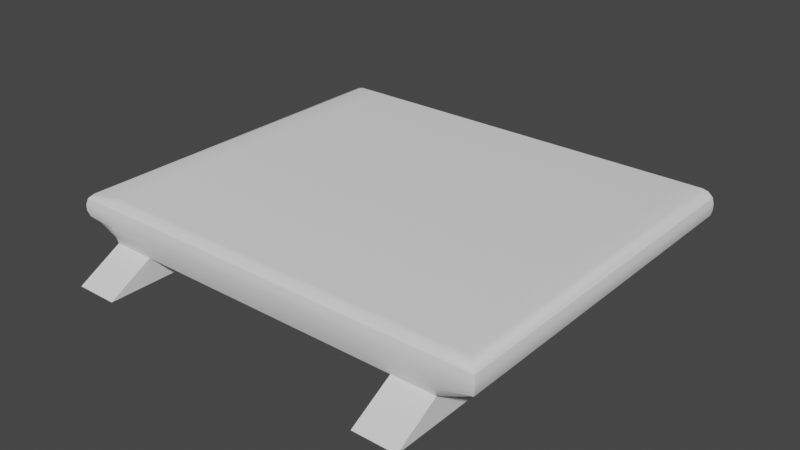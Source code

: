 # Source: cryoplatform.blend  (saved by Blender 3.3.6; exported with 4.5.12 LTS)
import bpy
from mathutils import Matrix  # noqa: F401  (used for matrix-valued properties, if any)

bpy.ops.wm.read_factory_settings(use_empty=True)
scene = bpy.context.scene
scene.name = 'Scene'

# ---- collections
col_collection = bpy.data.collections.new('Collection'); scene.collection.children.link(col_collection)

# ---- node groups
ng_auto_smooth = bpy.data.node_groups.new('Auto Smooth', 'GeometryNodeTree')
_s = ng_auto_smooth.interface.new_socket(name='Geometry', in_out='OUTPUT', socket_type='NodeSocketGeometry')
_s = ng_auto_smooth.interface.new_socket(name='Geometry', in_out='INPUT', socket_type='NodeSocketGeometry')
_s = ng_auto_smooth.interface.new_socket(name='Angle', in_out='INPUT', socket_type='NodeSocketFloat')
_s.subtype = 'ANGLE'
_s.min_value = 0.0
_s.max_value = 3.142
ng_auto_smooth.is_modifier = True
_N = ng_auto_smooth.nodes; _L = ng_auto_smooth.links
n0 = _N.new('NodeGroupOutput'); n0.name = 'Group Output'; n0.location = (480, -100)
n1 = _N.new('NodeGroupInput'); n1.name = 'Group Input'; n1.location = (-420, -300)
n2 = _N.new('NodeGroupInput'); n2.name = 'Group Input.001'; n2.location = (-60, -100)
n3 = _N.new('GeometryNodeSetShadeSmooth'); n3.name = 'Set Shade Smooth'; n3.location = (120, -100)
n3.domain = 'EDGE'
n4 = _N.new('GeometryNodeSetShadeSmooth'); n4.name = 'Set Shade Smooth.001'; n4.location = (300, -100)
n5 = _N.new('GeometryNodeInputMeshEdgeAngle'); n5.name = 'Edge Angle'; n5.location = (-420, -220)
n6 = _N.new('GeometryNodeInputEdgeSmooth'); n6.name = 'Is Edge Smooth'; n6.location = (-60, -160)
n7 = _N.new('GeometryNodeInputShadeSmooth'); n7.name = 'Is Face Smooth'; n7.location = (-240, -340)
n8 = _N.new('FunctionNodeBooleanMath'); n8.name = 'Boolean Math'; n8.location = (-60, -220)
n9 = _N.new('FunctionNodeCompare'); n9.name = 'Compare'; n9.location = (-240, -180)
n9.operation = 'LESS_EQUAL'
_L.new(n5.outputs[0], n9.inputs[0])
_L.new(n4.outputs[0], n0.inputs[0])
_L.new(n1.outputs[1], n9.inputs[1])
_L.new(n9.outputs[0], n8.inputs[0])
_L.new(n7.outputs[0], n8.inputs[1])
_L.new(n2.outputs[0], n3.inputs[0])
_L.new(n6.outputs[0], n3.inputs[1])
_L.new(n3.outputs[0], n4.inputs[0])
_L.new(n8.outputs[0], n3.inputs[2])
n0.is_active_output = True

# ---- world
world_world = bpy.data.worlds.new('World'); scene.world = world_world
world_world.use_nodes = True; world_world.node_tree.nodes.clear()
_N = world_world.node_tree.nodes; _L = world_world.node_tree.links
n0 = _N.new('ShaderNodeOutputWorld'); n0.name = 'World Output'; n0.location = (300, 300)
n1 = _N.new('ShaderNodeBackground'); n1.name = 'Background'; n1.location = (10, 300)
n1.inputs[0].default_value = (0.05088, 0.05088, 0.05088, 1.0)
_L.new(n1.outputs[0], n0.inputs[0])
n0.is_active_output = True
world_world.color = (0.05088, 0.05088, 0.05088)
world_world.use_sun_shadow = False
world_world.sun_shadow_jitter_overblur = 0.0

# ---- meshes
me_cube_001 = bpy.data.meshes.new('Cube.001')
me_cube_001.from_pydata([(-1.0, 1.0, -0.1463), (-1.0, 1.0, 0.01959), (1.0, 1.0, -0.1463), (1.0, 1.0, 0.01959), (0.7625, 1.0, -0.1463), (-0.7625, 1.0, -0.1463), (-0.7625, 1.0, 0.01959), (0.7625, 1.0, 0.01959), (-1.0, 1.22, -0.3455), (-1.0, -1.22, -0.3455), (-0.7625, 1.22, -0.3455), (1.0, -1.22, -0.3455), (1.0, 1.22, -0.3455), (0.7625, -1.22, -0.3455), (0.7625, 1.22, -0.3455), (-0.7625, -1.22, -0.3455), (-1.0, -1.0, -0.07951), (-1.0, -0.976, -0.2085), (-1.0, -0.9968, -0.1212), (-1.0, -0.988, -0.1685), (-1.0, -0.9332, 0.01959), (-1.0, -1.0, -0.04716), (-1.0, -0.9666, 0.01065), (-1.0, -0.9911, -0.01379), (1.0, -0.976, -0.2085), (1.0, -1.0, -0.07951), (1.0, -0.988, -0.1685), (1.0, -0.9968, -0.1212), (1.0, -1.0, -0.04716), (1.0, -0.9332, 0.01959), (1.0, -0.9911, -0.01379), (1.0, -0.9666, 0.01065), (-0.7625, -0.976, -0.2085), (-0.7625, -1.0, -0.07951), (-0.7625, -0.988, -0.1685), (-0.7625, -0.9968, -0.1212), (0.7625, -1.0, -0.07951), (0.7625, -0.976, -0.2085), (0.7625, -0.9968, -0.1212), (0.7625, -0.988, -0.1685), (0.7625, -0.9332, 0.01959), (0.7625, -1.0, -0.04716), (0.7625, -0.9666, 0.01065), (0.7625, -0.9911, -0.01379), (-0.7625, -1.0, -0.04716), (-0.7625, -0.9332, 0.01959), (-0.7625, -0.9911, -0.01379), (-0.7625, -0.9666, 0.01065), (-1.132, 1.0, -0.1463), (-1.199, 1.0, -0.07951), (-1.165, 1.0, -0.1373), (-1.19, 1.0, -0.1129), (-1.132, -0.9332, -0.1463), (-1.199, -1.0, -0.07951), (-1.165, -0.9666, -0.1373), (-1.19, -0.9911, -0.1129), (-1.132, -0.9332, 0.01959), (-1.199, -1.0, -0.04716), (-1.165, -0.9666, 0.01065), (-1.19, -0.9911, -0.01379), (-1.199, 1.0, -0.04716), (-1.132, 1.0, 0.01959), (-1.19, 1.0, -0.01379), (-1.165, 1.0, 0.01065), (1.132, 1.0, 0.01959), (1.199, 1.0, -0.04716), (1.165, 1.0, 0.01065), (1.19, 1.0, -0.01379), (1.199, 1.0, -0.07951), (1.132, 1.0, -0.1463), (1.19, 1.0, -0.1129), (1.165, 1.0, -0.1373), (1.132, -0.9332, -0.1463), (1.199, -1.0, -0.07951), (1.165, -0.9666, -0.1373), (1.19, -0.9911, -0.1129), (1.132, -0.9332, 0.01959), (1.199, -1.0, -0.04716), (1.165, -0.9666, 0.01065), (1.19, -0.9911, -0.01379)], [], [(36, 41, 44, 33), (4, 7, 3, 2), (33, 44, 21, 16), (32, 17, 9, 15), (4, 2, 12, 14), (24, 2, 69, 72), (3, 29, 76, 64), (53, 57, 60, 49), (7, 6, 45, 40), (5, 32, 15, 10), (24, 37, 13, 11), (5, 4, 37, 32), (0, 1, 6, 5), (5, 6, 7, 4), (14, 12, 11, 13), (8, 10, 15, 9), (2, 24, 11, 12), (0, 5, 10, 8), (37, 4, 14, 13), (16, 21, 57, 53), (28, 25, 73, 77), (20, 1, 61, 56), (1, 0, 48, 50, 51, 49, 60, 62, 63, 61), (68, 65, 77, 73), (6, 1, 20, 45), (17, 0, 8, 9), (3, 7, 40, 29), (25, 28, 41, 36), (2, 3, 64, 66, 67, 65, 68, 70, 71, 69), (37, 24, 26, 39), (39, 26, 27, 38), (38, 27, 25, 36), (45, 20, 22, 47), (47, 22, 23, 46), (46, 23, 21, 44), (17, 32, 34, 19), (19, 34, 35, 18), (18, 35, 33, 16), (32, 37, 39, 34), (34, 39, 38, 35), (35, 38, 36, 33), (29, 40, 42, 31), (31, 42, 43, 30), (30, 43, 41, 28), (40, 45, 47, 42), (42, 47, 46, 43), (43, 46, 44, 41), (48, 52, 54, 50), (50, 54, 55, 51), (51, 55, 53, 49), (56, 61, 63, 58), (58, 63, 62, 59), (59, 62, 60, 57), (72, 69, 71, 74), (74, 71, 70, 75), (75, 70, 68, 73), (64, 76, 78, 66), (66, 78, 79, 67), (67, 79, 77, 65), (20, 56, 58, 22), (22, 58, 59, 23), (23, 59, 57, 21), (52, 17, 19, 54), (54, 19, 18, 55), (55, 18, 16, 53), (28, 77, 79, 30), (30, 79, 78, 31), (31, 78, 76, 29), (24, 72, 74, 26), (26, 74, 75, 27), (27, 75, 73, 25), (0, 17, 52, 48)])
me_cube_001.polygons.foreach_set('use_smooth', [True] * 72)
_uv = me_cube_001.uv_layers.new(name='UVMap')
_uv.uv.foreach_set('vector', [0.8126, 0.5066, 0.8126, 0.5199, 0.1874, 0.5199, 0.1874, 0.5066, 0.8126, 0.4793, 0.8126, 0.5473, 0.91, 0.5473, 0.91, 0.4793, 0.1874, 0.5066, 0.1874, 0.5199, 0.09004, 0.5199, 0.09004, 0.5066, 0.1874, 0.2651, 0.09004, 0.2651, 0.09004, 0.1652, 0.1874, 0.1652, 0.8126, 1.075, 0.91, 1.075, 0.91, 1.165, 0.8126, 1.165, 0.91, 0.2651, 0.91, 1.075, 0.964, 1.075, 0.964, 0.2826, 0.91, 1.075, 0.91, 0.2826, 0.964, 0.2826, 0.964, 1.075, 0.2552, 0.5066, 0.2552, 0.5199, 1.075, 0.5199, 1.075, 0.5066, 0.8126, 1.075, 0.1874, 1.075, 0.1874, 0.2826, 0.8126, 0.2826, 1.075, 0.4793, 0.2651, 0.4537, 0.1652, 0.3976, 1.165, 0.3976, 0.91, 0.2651, 0.8126, 0.2651, 0.8126, 0.1652, 0.91, 0.1652, 0.1874, 1.075, 0.8126, 1.075, 0.8126, 0.2651, 0.1874, 0.2651, 0.09004, 0.4793, 0.09004, 0.5473, 0.1874, 0.5473, 0.1874, 0.4793, 0.1874, 0.4793, 0.1874, 0.5473, 0.8126, 0.5473, 0.8126, 0.4793, 0.8126, 1.165, 0.91, 1.165, 0.91, 0.1652, 0.8126, 0.1652, 0.09004, 1.165, 0.1874, 1.165, 0.1874, 0.1652, 0.09004, 0.1652, 1.075, 0.4793, 0.2651, 0.4537, 0.1652, 0.3976, 1.165, 0.3976, 0.09004, 1.075, 0.1874, 1.075, 0.1874, 1.165, 0.09004, 1.165, 0.2651, 0.4537, 1.075, 0.4793, 1.165, 0.3976, 0.1652, 0.3976, 0.09004, 0.5066, 0.09004, 0.5199, 0.008631, 0.5199, 0.008631, 0.5066, 0.91, 0.5199, 0.91, 0.5066, 0.9914, 0.5066, 0.9914, 0.5199, 0.09004, 0.2826, 0.09004, 1.075, 0.036, 1.075, 0.036, 0.2826, 0.09004, 0.5473, 0.09004, 0.4793, 0.036, 0.4793, 0.02231, 0.4829, 0.0123, 0.4929, 0.008631, 0.5066, 0.008631, 0.5199, 0.0123, 0.5336, 0.02231, 0.5436, 0.036, 0.5473, 1.075, 0.5066, 1.075, 0.5199, 0.2552, 0.5199, 0.2552, 0.5066, 0.1874, 1.075, 0.09004, 1.075, 0.09004, 0.2826, 0.1874, 0.2826, 0.2651, 0.4537, 1.075, 0.4793, 1.165, 0.3976, 0.1652, 0.3976, 0.91, 1.075, 0.8126, 1.075, 0.8126, 0.2826, 0.91, 0.2826, 0.91, 0.5066, 0.91, 0.5199, 0.8126, 0.5199, 0.8126, 0.5066, 0.91, 0.4793, 0.91, 0.5473, 0.964, 0.5473, 0.9777, 0.5436, 0.9877, 0.5336, 0.9914, 0.5199, 0.9914, 0.5066, 0.9877, 0.4929, 0.9777, 0.4829, 0.964, 0.4793, 0.8126, 0.4537, 0.91, 0.4537, 0.91, 0.4702, 0.8126, 0.4702, 0.8126, 0.4702, 0.91, 0.4702, 0.91, 0.4895, 0.8126, 0.4895, 0.8126, 0.4895, 0.91, 0.4895, 0.91, 0.5066, 0.8126, 0.5066, 0.1874, 0.2826, 0.09004, 0.2826, 0.09004, 0.2689, 0.1874, 0.2689, 0.1874, 0.5436, 0.09004, 0.5436, 0.09004, 0.5336, 0.1874, 0.5336, 0.1874, 0.5336, 0.09004, 0.5336, 0.09004, 0.5199, 0.1874, 0.5199, 0.09004, 0.4537, 0.1874, 0.4537, 0.1874, 0.4702, 0.09004, 0.4702, 0.09004, 0.4702, 0.1874, 0.4702, 0.1874, 0.4895, 0.09004, 0.4895, 0.09004, 0.4895, 0.1874, 0.4895, 0.1874, 0.5066, 0.09004, 0.5066, 0.1874, 0.4537, 0.8126, 0.4537, 0.8126, 0.4702, 0.1874, 0.4702, 0.1874, 0.4702, 0.8126, 0.4702, 0.8126, 0.4895, 0.1874, 0.4895, 0.1874, 0.4895, 0.8126, 0.4895, 0.8126, 0.5066, 0.1874, 0.5066, 0.91, 0.2826, 0.8126, 0.2826, 0.8126, 0.2689, 0.91, 0.2689, 0.91, 0.5436, 0.8126, 0.5436, 0.8126, 0.5336, 0.91, 0.5336, 0.91, 0.5336, 0.8126, 0.5336, 0.8126, 0.5199, 0.91, 0.5199, 0.8126, 0.2826, 0.1874, 0.2826, 0.1874, 0.2689, 0.8126, 0.2689, 0.8126, 0.5436, 0.1874, 0.5436, 0.1874, 0.5336, 0.8126, 0.5336, 0.8126, 0.5336, 0.1874, 0.5336, 0.1874, 0.5199, 0.8126, 0.5199, 0.036, 1.075, 0.036, 0.2826, 0.02231, 0.2689, 0.02231, 1.075, 0.02231, 1.075, 0.02231, 0.2689, 0.0123, 0.2589, 0.0123, 1.075, 1.075, 0.4929, 0.2589, 0.4929, 0.2552, 0.5066, 1.075, 0.5066, 0.036, 0.2826, 0.036, 1.075, 0.02231, 1.075, 0.02231, 0.2689, 0.2689, 0.5436, 1.075, 0.5436, 1.075, 0.5336, 0.2589, 0.5336, 0.2589, 0.5336, 1.075, 0.5336, 1.075, 0.5199, 0.2552, 0.5199, 0.964, 0.2826, 0.964, 1.075, 0.9777, 1.075, 0.9777, 0.2689, 0.9777, 0.2689, 0.9777, 1.075, 0.9877, 1.075, 0.9877, 0.2589, 0.2589, 0.4929, 1.075, 0.4929, 1.075, 0.5066, 0.2552, 0.5066, 0.964, 1.075, 0.964, 0.2826, 0.9777, 0.2689, 0.9777, 1.075, 1.075, 0.5436, 0.2689, 0.5436, 0.2589, 0.5336, 1.075, 0.5336, 1.075, 0.5336, 0.2589, 0.5336, 0.2552, 0.5199, 1.075, 0.5199, 0.09004, 0.2826, 0.036, 0.2826, 0.02231, 0.2689, 0.09004, 0.2689, 0.09004, 0.2689, 0.02231, 0.2689, 0.0123, 0.2589, 0.09004, 0.2589, 0.09004, 0.5336, 0.0123, 0.5336, 0.008631, 0.5199, 0.09004, 0.5199, 0.036, 0.2826, 0.09004, 0.2651, 0.09004, 0.2602, 0.02231, 0.2689, 0.02231, 0.4829, 0.09004, 0.4702, 0.09004, 0.4895, 0.0123, 0.4929, 0.0123, 0.4929, 0.09004, 0.4895, 0.09004, 0.5066, 0.008631, 0.5066, 0.91, 0.5199, 0.9914, 0.5199, 0.9877, 0.5336, 0.91, 0.5336, 0.91, 0.2589, 0.9877, 0.2589, 0.9777, 0.2689, 0.91, 0.2689, 0.91, 0.2689, 0.9777, 0.2689, 0.964, 0.2826, 0.91, 0.2826, 0.91, 0.2651, 0.964, 0.2826, 0.9777, 0.2689, 0.91, 0.2602, 0.91, 0.4702, 0.9777, 0.4829, 0.9877, 0.4929, 0.91, 0.4895, 0.91, 0.4895, 0.9877, 0.4929, 0.9914, 0.5066, 0.91, 0.5066, 0.09004, 1.075, 0.09004, 0.2651, 0.036, 0.2826, 0.036, 1.075])
me_cube_001.update()

# ---- objects
ob_cube = bpy.data.objects.new('Cube', me_cube_001)

# ---- transforms, parenting, visibility, modifiers, constraints
ob_cube.location = (0.0, 0.0, 0.0)
_m = ob_cube.modifiers.new('Auto Smooth', 'NODES')
_m.node_group = ng_auto_smooth
_gi = [s.identifier for s in ng_auto_smooth.interface.items_tree if s.item_type == 'SOCKET' and s.in_out == 'INPUT']
_m[_gi[1]] = 0.5236  # Angle

# ---- collection membership
col_collection.objects.link(ob_cube)

# ---- scene / render settings (as saved in the file)
scene.frame_start = 1; scene.frame_end = 250; scene.frame_set(1)
scene.render.engine = 'BLENDER_EEVEE_NEXT'
scene.cycles.sampling_pattern = 'TABULATED_SOBOL'
scene.cycles.use_light_tree = False
scene.view_settings.view_transform = 'Filmic'
bpy.context.view_layer.update()

# ---- added for rendering (the .blend has no active camera and no usable light): camera, sun
cam_auto = bpy.data.cameras.new('AutoCamera')
cam_auto.lens = 50.0
cam_auto.sensor_width = 36.0
cam_auto.clip_end = 1000.0
ob_auto_camera = bpy.data.objects.new('AutoCamera', cam_auto)
scene.collection.objects.link(ob_auto_camera)
ob_auto_camera.location = (3.18226, -3.81872, 2.38287)
ob_auto_camera.rotation_euler = (1.09748, -7.21219e-08, 0.694738)
scene.camera = ob_auto_camera
light_auto_sun = bpy.data.lights.new('AutoSun', 'SUN')
light_auto_sun.energy = 3.0
light_auto_sun.angle = 0.0523599
ob_auto_sun = bpy.data.objects.new('AutoSun', light_auto_sun)
scene.collection.objects.link(ob_auto_sun)
ob_auto_sun.rotation_euler = (0.872665, 0.174533, 0.523599)
bpy.context.view_layer.update()

